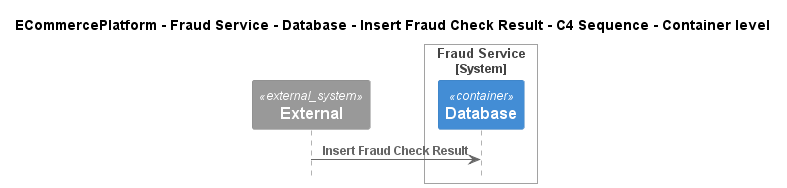

The diagram above was rendered by PlantUML. Its source (embedded in the PNG):
@startuml
!include ..\..\..\..\..\..\..\.c4s\C4_Sequence.puml

title ECommercePlatform - Fraud Service - Database - Insert Fraud Check Result - C4 Sequence - Container level

System_Ext(C4InterFlow.SoftwareSystems.ExternalSystem, "External", "")

System_Boundary(ECommercePlatform.SoftwareSystems.FraudService, "Fraud Service")
    Container(ECommercePlatform.SoftwareSystems.FraudService.Containers.Database, "Database", "", "")
Boundary_End()

Rel(C4InterFlow.SoftwareSystems.ExternalSystem, ECommercePlatform.SoftwareSystems.FraudService.Containers.Database, "Insert Fraud Check Result")


@enduml